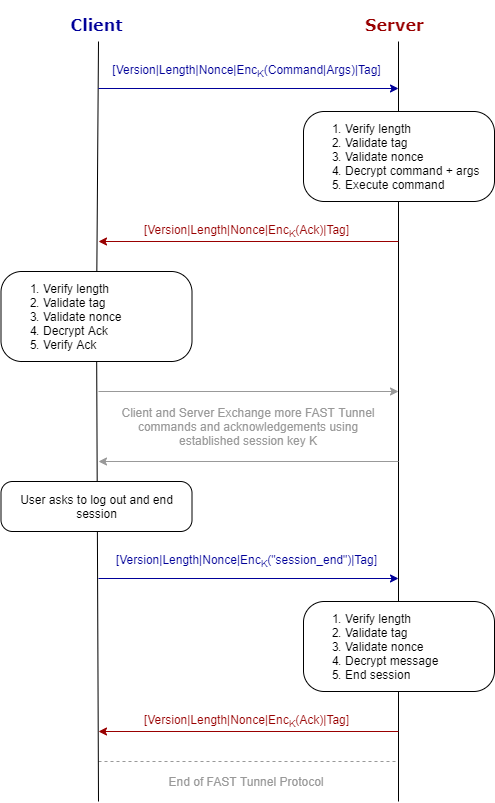

The diagram above was exported from draw.io. Its source (the exported page's mxGraphModel, read from the mxfile embedded in the PNG):
<mxGraphModel dx="1038" dy="499" grid="1" gridSize="10" guides="1" tooltips="1" connect="1" arrows="1" fold="1" page="1" pageScale="1" pageWidth="850" pageHeight="1100" math="0" shadow="0">
  <root>
    <mxCell id="0" />
    <mxCell id="1" parent="0" />
    <mxCell id="UHYOfjQfKOaz_NO3XFgz-14" value="" style="endArrow=none;html=1;" edge="1" parent="1" source="UHYOfjQfKOaz_NO3XFgz-33">
      <mxGeometry width="50" height="50" relative="1" as="geometry">
        <mxPoint x="250" y="720" as="sourcePoint" />
        <mxPoint x="250" y="160" as="targetPoint" />
      </mxGeometry>
    </mxCell>
    <mxCell id="UHYOfjQfKOaz_NO3XFgz-15" value="&lt;h2&gt;&lt;font face=&quot;Verdana&quot; color=&quot;#000099&quot; style=&quot;font-size: 16px&quot;&gt;Client&lt;/font&gt;&lt;/h2&gt;" style="text;html=1;align=center;verticalAlign=middle;resizable=0;points=[];autosize=1;" vertex="1" parent="1">
      <mxGeometry x="213" y="119" width="70" height="50" as="geometry" />
    </mxCell>
    <mxCell id="UHYOfjQfKOaz_NO3XFgz-16" value="&lt;h2&gt;&lt;font face=&quot;Verdana&quot; style=&quot;font-size: 16px&quot; color=&quot;#990000&quot;&gt;Server&lt;/font&gt;&lt;/h2&gt;" style="text;html=1;align=center;verticalAlign=middle;resizable=0;points=[];autosize=1;" vertex="1" parent="1">
      <mxGeometry x="510.5" y="119" width="70" height="50" as="geometry" />
    </mxCell>
    <mxCell id="UHYOfjQfKOaz_NO3XFgz-17" value="" style="endArrow=none;html=1;" edge="1" parent="1">
      <mxGeometry width="50" height="50" relative="1" as="geometry">
        <mxPoint x="550" y="920" as="sourcePoint" />
        <mxPoint x="550" y="160" as="targetPoint" />
      </mxGeometry>
    </mxCell>
    <mxCell id="UHYOfjQfKOaz_NO3XFgz-18" value="" style="endArrow=classic;html=1;strokeColor=#000099;" edge="1" parent="1">
      <mxGeometry width="50" height="50" relative="1" as="geometry">
        <mxPoint x="250" y="207" as="sourcePoint" />
        <mxPoint x="550" y="207" as="targetPoint" />
      </mxGeometry>
    </mxCell>
    <mxCell id="UHYOfjQfKOaz_NO3XFgz-19" value="&lt;font color=&quot;#000099&quot;&gt;[Version|Length|Nonce|Enc&lt;sub&gt;K&lt;/sub&gt;(Command|Args)|Tag]&lt;/font&gt;" style="text;html=1;align=center;verticalAlign=middle;resizable=0;points=[];autosize=1;" vertex="1" parent="1">
      <mxGeometry x="258" y="180" width="280" height="20" as="geometry" />
    </mxCell>
    <mxCell id="UHYOfjQfKOaz_NO3XFgz-20" value="&lt;ol&gt;&lt;li&gt;Verify length&lt;/li&gt;&lt;li&gt;Validate tag&lt;/li&gt;&lt;li&gt;&lt;span&gt;Validate nonce&lt;/span&gt;&lt;/li&gt;&lt;li&gt;Decrypt command + args&lt;/li&gt;&lt;li&gt;&lt;span&gt;Execute command&lt;/span&gt;&lt;/li&gt;&lt;/ol&gt;" style="rounded=1;whiteSpace=wrap;html=1;align=left;arcSize=23;" vertex="1" parent="1">
      <mxGeometry x="455" y="230" width="191" height="90" as="geometry" />
    </mxCell>
    <mxCell id="UHYOfjQfKOaz_NO3XFgz-21" value="" style="endArrow=classic;html=1;strokeColor=#990000;" edge="1" parent="1">
      <mxGeometry width="50" height="50" relative="1" as="geometry">
        <mxPoint x="550" y="360" as="sourcePoint" />
        <mxPoint x="250" y="360" as="targetPoint" />
      </mxGeometry>
    </mxCell>
    <mxCell id="UHYOfjQfKOaz_NO3XFgz-22" value="&lt;font color=&quot;#990000&quot;&gt;[Version|Length|Nonce|Enc&lt;sub&gt;K&lt;/sub&gt;(Ack)|Tag]&lt;/font&gt;" style="text;html=1;align=center;verticalAlign=middle;resizable=0;points=[];autosize=1;" vertex="1" parent="1">
      <mxGeometry x="288" y="340" width="220" height="20" as="geometry" />
    </mxCell>
    <mxCell id="UHYOfjQfKOaz_NO3XFgz-25" value="" style="endArrow=none;dashed=1;html=1;strokeColor=#999999;" edge="1" parent="1">
      <mxGeometry width="50" height="50" relative="1" as="geometry">
        <mxPoint x="250" y="880" as="sourcePoint" />
        <mxPoint x="550" y="880" as="targetPoint" />
      </mxGeometry>
    </mxCell>
    <mxCell id="UHYOfjQfKOaz_NO3XFgz-26" value="&lt;font color=&quot;#999999&quot;&gt;End of FAST Tunnel Protocol&lt;/font&gt;" style="text;html=1;strokeColor=none;fillColor=none;align=center;verticalAlign=middle;whiteSpace=wrap;rounded=0;" vertex="1" parent="1">
      <mxGeometry x="278" y="890" width="240" height="20" as="geometry" />
    </mxCell>
    <mxCell id="UHYOfjQfKOaz_NO3XFgz-27" value="" style="endArrow=classic;html=1;strokeColor=#999999;" edge="1" parent="1">
      <mxGeometry width="50" height="50" relative="1" as="geometry">
        <mxPoint x="250" y="510" as="sourcePoint" />
        <mxPoint x="550" y="510" as="targetPoint" />
      </mxGeometry>
    </mxCell>
    <mxCell id="UHYOfjQfKOaz_NO3XFgz-28" value="" style="endArrow=classic;html=1;strokeColor=#999999;" edge="1" parent="1">
      <mxGeometry width="50" height="50" relative="1" as="geometry">
        <mxPoint x="550" y="580" as="sourcePoint" />
        <mxPoint x="250" y="580" as="targetPoint" />
      </mxGeometry>
    </mxCell>
    <mxCell id="UHYOfjQfKOaz_NO3XFgz-29" value="&lt;font color=&quot;#999999&quot;&gt;Client and Server Exchange more FAST Tunnel commands and acknowledgements using established session key K&lt;/font&gt;" style="text;html=1;strokeColor=none;fillColor=none;align=center;verticalAlign=middle;whiteSpace=wrap;rounded=0;" vertex="1" parent="1">
      <mxGeometry x="260" y="510" width="280" height="70" as="geometry" />
    </mxCell>
    <mxCell id="UHYOfjQfKOaz_NO3XFgz-33" value="&lt;ol&gt;&lt;li&gt;Verify length&lt;/li&gt;&lt;li&gt;Validate tag&lt;/li&gt;&lt;li&gt;&lt;span&gt;Validate nonce&lt;/span&gt;&lt;/li&gt;&lt;li&gt;Decrypt Ack&lt;/li&gt;&lt;li&gt;&lt;span&gt;Verify Ack&lt;/span&gt;&lt;/li&gt;&lt;/ol&gt;" style="rounded=1;whiteSpace=wrap;html=1;align=left;arcSize=23;" vertex="1" parent="1">
      <mxGeometry x="152.5" y="390" width="191" height="90" as="geometry" />
    </mxCell>
    <mxCell id="UHYOfjQfKOaz_NO3XFgz-34" value="" style="endArrow=none;html=1;" edge="1" parent="1" target="UHYOfjQfKOaz_NO3XFgz-33">
      <mxGeometry width="50" height="50" relative="1" as="geometry">
        <mxPoint x="250" y="920" as="sourcePoint" />
        <mxPoint x="250" y="160" as="targetPoint" />
      </mxGeometry>
    </mxCell>
    <mxCell id="UHYOfjQfKOaz_NO3XFgz-36" value="&lt;div&gt;User asks to log out and end session&lt;/div&gt;" style="rounded=1;whiteSpace=wrap;html=1;align=center;arcSize=23;" vertex="1" parent="1">
      <mxGeometry x="152.5" y="600" width="191" height="50" as="geometry" />
    </mxCell>
    <mxCell id="UHYOfjQfKOaz_NO3XFgz-37" value="" style="endArrow=classic;html=1;strokeColor=#000099;" edge="1" parent="1">
      <mxGeometry width="50" height="50" relative="1" as="geometry">
        <mxPoint x="250" y="697" as="sourcePoint" />
        <mxPoint x="550" y="697" as="targetPoint" />
      </mxGeometry>
    </mxCell>
    <mxCell id="UHYOfjQfKOaz_NO3XFgz-38" value="&lt;font color=&quot;#000099&quot;&gt;[Version|Length|Nonce|Enc&lt;sub&gt;K&lt;/sub&gt;(&quot;session_end&quot;)|Tag]&lt;/font&gt;" style="text;html=1;align=center;verticalAlign=middle;resizable=0;points=[];autosize=1;" vertex="1" parent="1">
      <mxGeometry x="258" y="670" width="280" height="20" as="geometry" />
    </mxCell>
    <mxCell id="UHYOfjQfKOaz_NO3XFgz-39" value="&lt;ol&gt;&lt;li&gt;Verify length&lt;/li&gt;&lt;li&gt;Validate tag&lt;/li&gt;&lt;li&gt;&lt;span&gt;Validate nonce&lt;/span&gt;&lt;/li&gt;&lt;li&gt;Decrypt message&lt;/li&gt;&lt;li&gt;End session&lt;/li&gt;&lt;/ol&gt;" style="rounded=1;whiteSpace=wrap;html=1;align=left;arcSize=23;" vertex="1" parent="1">
      <mxGeometry x="455" y="720" width="191" height="90" as="geometry" />
    </mxCell>
    <mxCell id="UHYOfjQfKOaz_NO3XFgz-42" value="" style="endArrow=classic;html=1;strokeColor=#990000;" edge="1" parent="1">
      <mxGeometry width="50" height="50" relative="1" as="geometry">
        <mxPoint x="550" y="850" as="sourcePoint" />
        <mxPoint x="250" y="850" as="targetPoint" />
      </mxGeometry>
    </mxCell>
    <mxCell id="UHYOfjQfKOaz_NO3XFgz-43" value="&lt;font color=&quot;#990000&quot;&gt;[Version|Length|Nonce|Enc&lt;sub&gt;K&lt;/sub&gt;(Ack)|Tag]&lt;/font&gt;" style="text;html=1;align=center;verticalAlign=middle;resizable=0;points=[];autosize=1;" vertex="1" parent="1">
      <mxGeometry x="288" y="830" width="220" height="20" as="geometry" />
    </mxCell>
  </root>
</mxGraphModel>